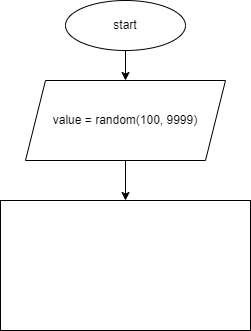

The diagram above was exported from draw.io. Its source (the exported page's mxGraphModel, read from the mxfile embedded in the PNG):
<mxGraphModel dx="865" dy="647" grid="1" gridSize="10" guides="1" tooltips="1" connect="1" arrows="1" fold="1" page="1" pageScale="1" pageWidth="827" pageHeight="1169" math="0" shadow="0">
  <root>
    <mxCell id="0" />
    <mxCell id="1" parent="0" />
    <mxCell id="4" value="" style="edgeStyle=none;html=1;" parent="1" source="2" target="3" edge="1">
      <mxGeometry relative="1" as="geometry" />
    </mxCell>
    <mxCell id="2" value="start" style="ellipse;whiteSpace=wrap;html=1;" parent="1" vertex="1">
      <mxGeometry x="330" y="20" width="120" height="50" as="geometry" />
    </mxCell>
    <mxCell id="6" value="" style="edgeStyle=none;html=1;" parent="1" source="3" target="5" edge="1">
      <mxGeometry relative="1" as="geometry" />
    </mxCell>
    <mxCell id="3" value="value = random(100, 9999)" style="shape=parallelogram;perimeter=parallelogramPerimeter;whiteSpace=wrap;html=1;fixedSize=1;" parent="1" vertex="1">
      <mxGeometry x="290" y="100" width="200" height="80" as="geometry" />
    </mxCell>
    <mxCell id="5" value="" style="whiteSpace=wrap;html=1;" parent="1" vertex="1">
      <mxGeometry x="265" y="220" width="250" height="130" as="geometry" />
    </mxCell>
  </root>
</mxGraphModel>